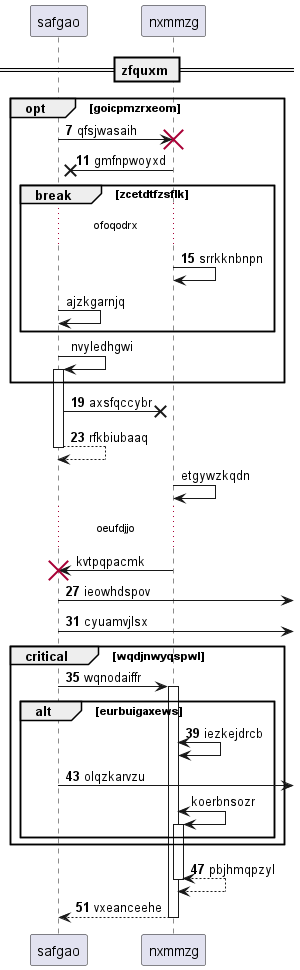

The diagram above was rendered by PlantUML. Its source (embedded in the PNG):
@startuml
participant safgao as 0
participant nxmmzg as 1
== zfquxm ==
autonumber 7 4
opt goicpmzrxeom
0 -> 1!! : qfsjwasaih
1 ->x 0: gmfnpwoyxd
break zcetdtfzsflk
...ofoqodrx...
1 -> 1: srrkknbnpn
autonumber stop
0 -> 0: ajzkgarnjq
end
0 -> 0++ : nvyledhgwi
autonumber resume
end
0 ->x 1: axsfqccybr
return rfkbiubaaq
autonumber stop
1 -> 1: etgywzkqdn
...oeufdjjo...
1 -> 0!! : kvtpqpacmk
autonumber resume
0 ->] : ieowhdspov
0 ->] : cyuamvjlsx
critical wqdjnwyqspwl
0 -> 1++ : wqnodaiffr
alt eurbuigaxews
1 <-> 1: iezkejdrcb
0 ->] : olqzkarvzu
autonumber stop
1 <-> 1++ : koerbnsozr
autonumber resume
end
end
return pbjhmqpzyl
return vxeanceehe
@enduml